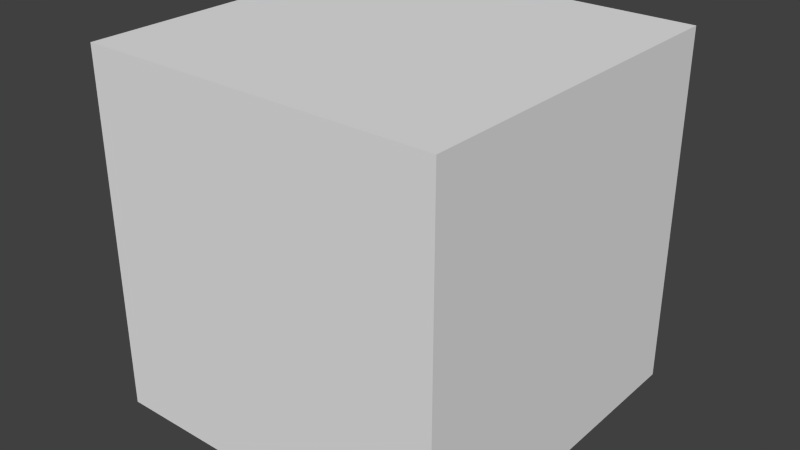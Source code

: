 # Source: models.blend  (saved by Blender 2.58.0; exported with 4.5.12 LTS)
import bpy
from mathutils import Matrix  # noqa: F401  (used for matrix-valued properties, if any)

bpy.ops.wm.read_factory_settings(use_empty=True)
scene = bpy.context.scene
scene.name = 'Scene'

# ---- collections
col_collection_1 = bpy.data.collections.new('Collection 1'); scene.collection.children.link(col_collection_1)
col_collection_2 = bpy.data.collections.new('Collection 2'); scene.collection.children.link(col_collection_2)
col_collection_2.hide_render = True
col_collection_2.hide_viewport = True
col_collection_3 = bpy.data.collections.new('Collection 3'); scene.collection.children.link(col_collection_3)
col_collection_3.hide_render = True
col_collection_3.hide_viewport = True
col_collection_4 = bpy.data.collections.new('Collection 4'); scene.collection.children.link(col_collection_4)
col_collection_4.hide_render = True
col_collection_4.hide_viewport = True

# ---- materials (node trees are filled in below, after node groups)
mat_material = bpy.data.materials.new('Material')
mat_material.alpha_threshold = 0.0
mat_material.use_transparent_shadow = False
mat_material.roughness = 0.5
mat_material.line_color = (0.0, 0.0, 0.0, 1.0)

# ---- material node trees

# ---- world
world_world = bpy.data.worlds.new('World'); scene.world = world_world
world_world.color = (0.05088, 0.05088, 0.05088)
world_world.use_sun_shadow = False
world_world.sun_shadow_jitter_overblur = 0.0
world_world.cycles.sampling_method = 'MANUAL'
world_world.cycles.sample_map_resolution = 256

# ---- meshes
me_cube = bpy.data.meshes.new('Cube')
me_cube.from_pydata([(1.0, 1.0, -1.0), (1.0, -1.0, -1.0), (-1.0, -1.0, -1.0), (-1.0, 1.0, -1.0), (1.0, 1.0, 1.0), (1.0, -1.0, 1.0), (-1.0, -1.0, 1.0), (-1.0, 1.0, 1.0)], [], [(0, 1, 2, 3), (4, 7, 6, 5), (0, 4, 5, 1), (1, 5, 6, 2), (2, 6, 7, 3), (4, 0, 3, 7)])
me_cube.materials.append(mat_material)
me_cube.use_remesh_preserve_volume = False
me_cube.use_remesh_preserve_attributes = False
me_cube.use_mirror_vertex_groups = False
me_cube.update()
me_sphere = bpy.data.meshes.new('Sphere')
me_sphere.from_pydata([(0.0, 0.0, 1.0), (0.309, 0.0, 0.9511), (0.5878, 0.0, 0.809), (1.0, 0.0, -4.371e-08), (0.9511, 0.0, -0.309), (0.309, 0.0, -0.9511), (-2.636e-07, -1.915e-07, -1.0), (0.25, 0.1816, -0.9511), (0.4755, 0.3455, -0.809), (0.6545, 0.4755, -0.5878), (0.7694, 0.559, -0.309), (0.809, 0.5878, 0.0), (0.7694, 0.559, 0.309), (0.6545, 0.4755, 0.5878), (0.4755, 0.3455, 0.809), (0.25, 0.1816, 0.9511), (0.09549, 0.2939, 0.9511), (0.1816, 0.559, 0.809), (0.25, 0.7694, 0.5878), (0.2939, 0.9045, 0.309), (0.309, 0.9511, 0.0), (0.2939, 0.9045, -0.309), (0.25, 0.7694, -0.5878), (0.1816, 0.559, -0.809), (0.09549, 0.2939, -0.9511), (-0.09549, 0.2939, -0.9511), (-0.1816, 0.559, -0.809), (-0.25, 0.7694, -0.5878), (-0.2939, 0.9045, -0.309), (-0.309, 0.9511, 0.0), (-0.2939, 0.9045, 0.309), (-0.25, 0.7694, 0.5878), (-0.1816, 0.559, 0.809), (-0.09549, 0.2939, 0.9511), (-0.25, 0.1816, 0.9511), (-0.4755, 0.3455, 0.809), (-0.6545, 0.4755, 0.5878), (-0.7694, 0.559, 0.309), (-0.809, 0.5878, 0.0), (-0.7694, 0.559, -0.309), (-0.6545, 0.4755, -0.5878), (-0.4755, 0.3455, -0.809), (-0.25, 0.1816, -0.9511), (-0.309, 1.49e-08, -0.9511), (-0.5878, 2.98e-08, -0.809), (-0.809, 5.96e-08, -0.5878), (-0.9511, -2.98e-08, -0.309), (-1.0, 5.96e-08, 0.0), (-0.9511, 5.96e-08, 0.309), (-0.809, 5.96e-08, 0.5878), (-0.5878, 5.96e-08, 0.809), (-0.309, 1.49e-08, 0.9511), (-0.25, -0.1816, 0.9511), (-0.4755, -0.3455, 0.809), (-0.6545, -0.4755, 0.5878), (-0.7694, -0.559, 0.309), (-0.809, -0.5878, 0.0), (-0.7694, -0.559, -0.309), (-0.6545, -0.4755, -0.5878), (-0.4755, -0.3455, -0.809), (-0.25, -0.1816, -0.9511), (-0.09549, -0.2939, -0.9511), (-0.1816, -0.559, -0.809), (-0.25, -0.7694, -0.5878), (-0.2939, -0.9045, -0.309), (-0.309, -0.9511, 0.0), (-0.2939, -0.9045, 0.309), (-0.25, -0.7694, 0.5878), (-0.1816, -0.559, 0.809), (-0.09549, -0.2939, 0.9511), (0.09549, -0.2939, 0.9511), (0.1816, -0.559, 0.809), (0.25, -0.7694, 0.5878), (0.2939, -0.9045, 0.309), (0.309, -0.9511, 0.0), (0.2939, -0.9045, -0.309), (0.25, -0.7694, -0.5878), (0.1816, -0.559, -0.809), (0.09549, -0.2939, -0.9511), (0.25, -0.1816, -0.9511), (0.4755, -0.3455, -0.809), (0.6545, -0.4755, -0.5878), (0.7694, -0.559, -0.309), (0.809, -0.5878, 0.0), (0.7694, -0.559, 0.309), (0.6545, -0.4755, 0.5878), (0.4755, -0.3455, 0.809), (0.25, -0.1816, 0.9511), (0.809, -1.192e-07, 0.5878), (0.9511, -1.49e-07, 0.309), (0.809, -1.192e-07, -0.5878), (0.5878, -8.941e-08, -0.809)], [], [(5, 6, 7), (91, 5, 7, 8), (90, 91, 8, 9), (4, 90, 9, 10), (3, 4, 10, 11), (89, 3, 11, 12), (88, 89, 12, 13), (2, 88, 13, 14), (1, 2, 14, 15), (0, 1, 15), (0, 15, 16), (15, 14, 17, 16), (14, 13, 18, 17), (13, 12, 19, 18), (12, 11, 20, 19), (11, 10, 21, 20), (10, 9, 22, 21), (9, 8, 23, 22), (8, 7, 24, 23), (7, 6, 24), (24, 6, 25), (23, 24, 25, 26), (22, 23, 26, 27), (21, 22, 27, 28), (20, 21, 28, 29), (19, 20, 29, 30), (18, 19, 30, 31), (17, 18, 31, 32), (16, 17, 32, 33), (0, 16, 33), (0, 33, 34), (33, 32, 35, 34), (32, 31, 36, 35), (31, 30, 37, 36), (30, 29, 38, 37), (29, 28, 39, 38), (28, 27, 40, 39), (27, 26, 41, 40), (26, 25, 42, 41), (25, 6, 42), (42, 6, 43), (41, 42, 43, 44), (40, 41, 44, 45), (39, 40, 45, 46), (38, 39, 46, 47), (37, 38, 47, 48), (36, 37, 48, 49), (35, 36, 49, 50), (34, 35, 50, 51), (0, 34, 51), (0, 51, 52), (51, 50, 53, 52), (50, 49, 54, 53), (49, 48, 55, 54), (48, 47, 56, 55), (47, 46, 57, 56), (46, 45, 58, 57), (45, 44, 59, 58), (44, 43, 60, 59), (43, 6, 60), (60, 6, 61), (59, 60, 61, 62), (58, 59, 62, 63), (57, 58, 63, 64), (56, 57, 64, 65), (55, 56, 65, 66), (54, 55, 66, 67), (53, 54, 67, 68), (52, 53, 68, 69), (0, 52, 69), (0, 69, 70), (69, 68, 71, 70), (68, 67, 72, 71), (67, 66, 73, 72), (66, 65, 74, 73), (65, 64, 75, 74), (64, 63, 76, 75), (63, 62, 77, 76), (62, 61, 78, 77), (61, 6, 78), (78, 6, 79), (77, 78, 79, 80), (76, 77, 80, 81), (75, 76, 81, 82), (74, 75, 82, 83), (73, 74, 83, 84), (72, 73, 84, 85), (71, 72, 85, 86), (70, 71, 86, 87), (0, 70, 87), (0, 87, 1), (87, 86, 2, 1), (86, 85, 88, 2), (85, 84, 89, 88), (84, 83, 3, 89), (83, 82, 4, 3), (82, 81, 90, 4), (81, 80, 91, 90), (80, 79, 5, 91), (79, 6, 5)])
me_sphere.use_remesh_preserve_volume = False
me_sphere.use_remesh_preserve_attributes = False
me_sphere.use_mirror_vertex_groups = False
me_sphere.update()
me_cylinder = bpy.data.meshes.new('Cylinder')
me_cylinder.from_pydata([(0.0, 1.0, -1.0), (0.7071, 0.7071, -1.0), (1.0, -4.371e-08, -1.0), (0.7071, -0.7071, -1.0), (-8.742e-08, -1.0, -1.0), (-0.7071, -0.7071, -1.0), (-1.0, 1.192e-08, -1.0), (-0.7071, 0.7071, -1.0), (-3.02e-07, 1.0, 1.0), (0.7071, 0.7071, 1.0), (1.0, 6.159e-07, 1.0), (0.7071, -0.7071, 1.0), (-2.385e-08, -1.0, 1.0), (-0.7071, -0.7071, 1.0), (-1.0, 6.636e-07, 1.0), (-0.7071, 0.7071, 1.0), (0.0, 0.0, -1.0), (0.0, 0.0, 1.0)], [], [(16, 0, 1), (17, 9, 8), (16, 1, 2), (17, 10, 9), (16, 2, 3), (17, 11, 10), (16, 3, 4), (17, 12, 11), (16, 4, 5), (17, 13, 12), (16, 5, 6), (17, 14, 13), (16, 6, 7), (17, 15, 14), (7, 0, 16), (17, 8, 15), (0, 8, 9, 1), (1, 9, 10, 2), (2, 10, 11, 3), (3, 11, 12, 4), (4, 12, 13, 5), (5, 13, 14, 6), (6, 14, 15, 7), (8, 0, 7, 15)])
me_cylinder.use_remesh_preserve_volume = False
me_cylinder.use_remesh_preserve_attributes = False
me_cylinder.use_mirror_vertex_groups = False
me_cylinder.update()
me_cone = bpy.data.meshes.new('Cone')
me_cone.from_pydata([(0.0, 1.0, -1.0), (0.7818, 0.6235, -1.0), (0.9749, -0.2225, -1.0), (0.4339, -0.901, -1.0), (-0.4339, -0.901, -1.0), (-0.9749, -0.2225, -1.0), (-0.7818, 0.6235, -1.0), (0.0, 0.0, 1.0), (0.0, 0.0, -1.0)], [], [(1, 0, 7), (7, 2, 1), (7, 3, 2), (7, 4, 3), (7, 5, 4), (7, 6, 5), (7, 0, 6), (8, 0, 1), (8, 1, 2), (8, 2, 3), (8, 3, 4), (8, 4, 5), (8, 5, 6), (6, 0, 8)])
me_cone.use_remesh_preserve_volume = False
me_cone.use_remesh_preserve_attributes = False
me_cone.use_mirror_vertex_groups = False
me_cone.update()

# ---- objects
ob_cube = bpy.data.objects.new('Cube', me_cube)
ob_sphere = bpy.data.objects.new('Sphere', me_sphere)
ob_cylinder = bpy.data.objects.new('Cylinder', me_cylinder)
ob_cone = bpy.data.objects.new('Cone', me_cone)

# ---- transforms, parenting, visibility, modifiers, constraints
ob_cube.location = (0.0, 0.0, 0.0)
ob_cube.lock_rotations_4d = False
ob_cube.empty_display_type = 'ARROWS'
ob_cube.lineart.crease_threshold = 0.0
ob_sphere.location = (0.0, 0.0, 0.0)
ob_sphere.lineart.crease_threshold = 0.0
ob_cylinder.location = (0.0, 0.0, 0.0)
ob_cylinder.lineart.crease_threshold = 0.0
ob_cone.location = (0.0, 0.0, 0.0)
ob_cone.lineart.crease_threshold = 0.0

# ---- collection membership
col_collection_1.objects.link(ob_cube)
col_collection_2.objects.link(ob_sphere)
col_collection_3.objects.link(ob_cylinder)
col_collection_4.objects.link(ob_cone)

# ---- scene / render settings (as saved in the file)
scene.frame_start = 1; scene.frame_end = 250; scene.frame_set(1)
scene.render.engine = 'BLENDER_EEVEE_NEXT'
scene.render.image_settings.color_mode = 'RGB'
scene.render.image_settings.compression = 90
scene.render.resolution_percentage = 50
scene.render.dither_intensity = 0.0
scene.render.bake_margin = 2
scene.render.bake_bias = 0.0
scene.cycles.use_denoising = False
scene.cycles.samples = 10
scene.cycles.sampling_pattern = 'TABULATED_SOBOL'
scene.cycles.light_sampling_threshold = 0.0
scene.cycles.use_adaptive_sampling = False
scene.cycles.use_light_tree = False
scene.cycles.blur_glossy = 0.0
scene.cycles.volume_bounces = 1
scene.cycles.pixel_filter_type = 'GAUSSIAN'
scene.cycles.sample_clamp_indirect = 0.0
scene.view_settings.view_transform = 'Standard'
bpy.context.view_layer.update()

# ---- added for rendering (the .blend has no active camera and no usable light): camera, sun
cam_auto = bpy.data.cameras.new('AutoCamera')
cam_auto.lens = 50.0
cam_auto.sensor_width = 36.0
cam_auto.clip_end = 1000.0
ob_auto_camera = bpy.data.objects.new('AutoCamera', cam_auto)
scene.collection.objects.link(ob_auto_camera)
ob_auto_camera.location = (3.20507, -3.84609, 2.56406)
ob_auto_camera.rotation_euler = (1.09748, -7.21219e-08, 0.694738)
scene.camera = ob_auto_camera
light_auto_sun = bpy.data.lights.new('AutoSun', 'SUN')
light_auto_sun.energy = 3.0
light_auto_sun.angle = 0.0523599
ob_auto_sun = bpy.data.objects.new('AutoSun', light_auto_sun)
scene.collection.objects.link(ob_auto_sun)
ob_auto_sun.rotation_euler = (0.872665, 0.174533, 0.523599)
bpy.context.view_layer.update()
